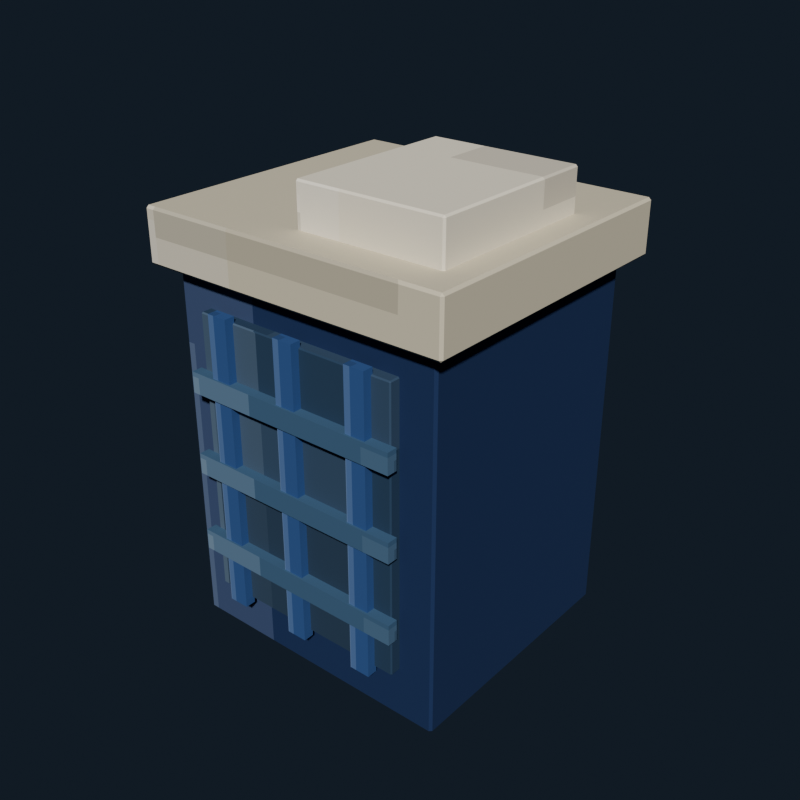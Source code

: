# Source: laundry_hamper_navy.blend  (saved by Blender 5.2.44; exported with 4.5.12 LTS)
import bpy
from mathutils import Matrix  # noqa: F401  (used for matrix-valued properties, if any)

bpy.ops.wm.read_factory_settings(use_empty=True)
scene = bpy.context.scene
scene.name = 'Scene'

# ---- collections
col_collection = bpy.data.collections.new('Collection'); scene.collection.children.link(col_collection)

# ---- images (referenced by path relative to the original .blend; pixels are not part of the script)
import os
ASSET_DIR = os.environ.get("B2B_ASSET_DIR", "")  # directory of the original .blend (textures are referenced by path, not embedded)
HERE = os.path.dirname(os.path.abspath(__file__))  # packed textures are extracted next to this script under _unpacked/

def load_image(name, relpath, width, height, colorspace="sRGB"):
    """Load a texture the original file referenced (path relative to the .blend, or extracted next to this script)."""
    p = next((c for c in (os.path.join(HERE, relpath), os.path.join(ASSET_DIR, relpath)) if relpath and os.path.exists(c)), "")
    if p:
        img = bpy.data.images.load(p, check_existing=True)
        img.name = name
    else:  # same state as the original file: an image datablock whose file is absent (Cycles renders it pink)
        img = bpy.data.images.new(name, width, height)
        img.source = "FILE"
        img.filepath = "//" + (relpath or name)
    img.colorspace_settings.name = colorspace
    return img
img_laundry_hamper_navy_pixel_atlas = load_image('laundry_hamper_navy_pixel_atlas', '_unpacked/laundry_hamper_navy_pixel_atlas.2adb3d8f.png', 144, 16, 'sRGB')

# ---- materials (node trees are filled in below, after node groups)
mat_laundry_hamper_navy_pixel_paint = bpy.data.materials.new('Laundry Hamper Navy pixel paint')

# ---- material node trees
mat_laundry_hamper_navy_pixel_paint.use_nodes = True; mat_laundry_hamper_navy_pixel_paint.node_tree.nodes.clear()
_N = mat_laundry_hamper_navy_pixel_paint.node_tree.nodes; _L = mat_laundry_hamper_navy_pixel_paint.node_tree.links
n0 = _N.new('ShaderNodeBsdfPrincipled'); n0.name = 'Principled BSDF'; n0.location = (-200, 100)
n0.inputs[2].default_value = 0.84
n0.inputs[10].default_value = 0.005
n1 = _N.new('ShaderNodeOutputMaterial'); n1.name = 'Material Output'; n1.location = (200, 100)
n2 = _N.new('ShaderNodeTexImage'); n2.name = 'Image Texture'; n2.location = (0, 0)
n2.image = img_laundry_hamper_navy_pixel_atlas
n2.interpolation = 'Closest'
_L.new(n0.outputs[0], n1.inputs[0])
_L.new(n2.outputs[0], n0.inputs[0])
n1.is_active_output = True

# ---- world
world_world = bpy.data.worlds.new('World'); scene.world = world_world
world_world.use_nodes = True; world_world.node_tree.nodes.clear()
_N = world_world.node_tree.nodes; _L = world_world.node_tree.links
n0 = _N.new('ShaderNodeOutputWorld'); n0.name = 'World Output'; n0.location = (200, 100)
n1 = _N.new('ShaderNodeBackground'); n1.name = 'Background'; n1.location = (-200, 100)
n1.inputs[0].default_value = (0.04314, 0.06275, 0.09412, 1.0)
n1.inputs[1].default_value = 0.36
_L.new(n1.outputs[0], n0.inputs[0])
n0.is_active_output = True
world_world.color = (0.05088, 0.05088, 0.05088)
world_world.sun_shadow_jitter_overblur = 0.0

# ---- meshes
me_cube = bpy.data.meshes.new('Cube')
me_cube.from_pydata([(-0.236, -0.216, -0.32), (-0.236, -0.22, -0.316), (-0.24, -0.216, -0.316), (-0.236, -0.22, 0.316), (-0.236, -0.216, 0.32), (-0.24, -0.216, 0.316), (-0.236, 0.216, -0.32), (-0.24, 0.216, -0.316), (-0.236, 0.22, -0.316), (-0.236, 0.216, 0.32), (-0.236, 0.22, 0.316), (-0.24, 0.216, 0.316), (0.236, -0.216, -0.32), (0.24, -0.216, -0.316), (0.236, -0.22, -0.316), (0.236, -0.216, 0.32), (0.236, -0.22, 0.316), (0.24, -0.216, 0.316), (0.236, 0.216, -0.32), (0.236, 0.22, -0.316), (0.24, 0.216, -0.316), (0.236, 0.216, 0.32), (0.24, 0.216, 0.316), (0.236, 0.22, 0.316)], [], [(0, 1, 2), (3, 4, 5), (6, 7, 8), (9, 10, 11), (12, 13, 14), (15, 16, 17), (18, 19, 20), (21, 22, 23), (6, 0, 2, 7), (1, 3, 5, 2), (4, 9, 11, 5), (10, 8, 7, 11), (18, 6, 8, 19), (9, 21, 23, 10), (22, 20, 19, 23), (12, 18, 20, 13), (21, 15, 17, 22), (16, 14, 13, 17), (0, 12, 14, 1), (15, 4, 3, 16), (6, 18, 12, 0), (2, 5, 11, 7), (14, 16, 3, 1), (21, 9, 4, 15), (8, 10, 23, 19), (20, 22, 17, 13)])
_uv = me_cube.uv_layers.new(name='UVMap')
_uv.uv.foreach_set('vector', [0.4631, 0.7205, 0.4631, 0.7225, 0.4629, 0.7205, 0.5122, 0.9431, 0.5124, 0.9431, 0.5122, 0.945, 0.4631, 0.502, 0.4629, 0.502, 0.4631, 0.5, 0.5124, 0.2781, 0.5122, 0.2794, 0.5122, 0.276, 0.4874, 0.7205, 0.4878, 0.7205, 0.4876, 0.7234, 0.5125, 0.7224, 0.5122, 0.7244, 0.5122, 0.721, 0.4874, 0.502, 0.4876, 0.4991, 0.4878, 0.502, 0.5125, 0.5011, 0.5122, 0.502, 0.5122, 0.4986, 0.4631, 0.502, 0.4631, 0.7205, 0.4629, 0.7205, 0.4629, 0.502, 0.4878, 0.055, 0.5122, 0.055, 0.5122, 0.05702, 0.4878, 0.05702, 0.5124, 0.05702, 0.5124, 0.2781, 0.5122, 0.276, 0.5122, 0.05702, 0.5122, 0.2794, 0.4878, 0.2794, 0.4878, 0.2755, 0.5122, 0.276, 0.4874, 0.502, 0.4631, 0.502, 0.4631, 0.5, 0.4876, 0.4991, 0.5124, 0.2781, 0.5125, 0.5011, 0.5122, 0.4986, 0.5122, 0.2794, 0.5122, 0.502, 0.4878, 0.502, 0.4876, 0.4991, 0.5122, 0.4986, 0.4874, 0.7205, 0.4874, 0.502, 0.4878, 0.502, 0.4878, 0.7205, 0.5125, 0.5011, 0.5125, 0.7224, 0.5122, 0.721, 0.5122, 0.502, 0.5122, 0.7244, 0.4876, 0.7234, 0.4878, 0.7205, 0.5122, 0.721, 0.4631, 0.7205, 0.4874, 0.7205, 0.4876, 0.7234, 0.4631, 0.7225, 0.5125, 0.7224, 0.5124, 0.9431, 0.5122, 0.9431, 0.5122, 0.7244, 0.4631, 0.502, 0.4874, 0.502, 0.4874, 0.7205, 0.4631, 0.7205, 0.4878, 0.05702, 0.5122, 0.05702, 0.5122, 0.276, 0.4878, 0.2755, 0.4876, 0.7234, 0.5122, 0.7244, 0.5122, 0.9431, 0.4878, 0.9431, 0.5125, 0.5011, 0.5369, 0.502, 0.5369, 0.7205, 0.5125, 0.7224, 0.4878, 0.2794, 0.5122, 0.2794, 0.5122, 0.4986, 0.4876, 0.4991, 0.4878, 0.502, 0.5122, 0.502, 0.5122, 0.721, 0.4878, 0.7205])
me_cube.materials.append(mat_laundry_hamper_navy_pixel_paint)
me_cube.update()
me_cube_001 = bpy.data.meshes.new('Cube.001')
me_cube_001.from_pydata([(-0.178, -0.0105, -0.24), (-0.178, -0.0125, -0.238), (-0.18, -0.0105, -0.238), (-0.178, -0.0125, 0.238), (-0.178, -0.0105, 0.24), (-0.18, -0.0105, 0.238), (-0.178, 0.0105, -0.24), (-0.18, 0.0105, -0.238), (-0.178, 0.0125, -0.238), (-0.178, 0.0105, 0.24), (-0.178, 0.0125, 0.238), (-0.18, 0.0105, 0.238), (0.178, -0.0105, -0.24), (0.18, -0.0105, -0.238), (0.178, -0.0125, -0.238), (0.178, -0.0105, 0.24), (0.178, -0.0125, 0.238), (0.18, -0.0105, 0.238), (0.178, 0.0105, -0.24), (0.178, 0.0125, -0.238), (0.18, 0.0105, -0.238), (0.178, 0.0105, 0.24), (0.18, 0.0105, 0.238), (0.178, 0.0125, 0.238)], [], [(0, 1, 2), (3, 4, 5), (6, 7, 8), (9, 10, 11), (12, 13, 14), (15, 16, 17), (18, 19, 20), (21, 22, 23), (6, 0, 2, 7), (1, 3, 5, 2), (4, 9, 11, 5), (10, 8, 7, 11), (18, 6, 8, 19), (9, 21, 23, 10), (22, 20, 19, 23), (12, 18, 20, 13), (21, 15, 17, 22), (16, 14, 13, 17), (0, 12, 14, 1), (15, 4, 3, 16), (6, 18, 12, 0), (2, 5, 11, 7), (14, 16, 3, 1), (21, 9, 4, 15), (8, 10, 23, 19), (20, 22, 17, 13)])
_uv = me_cube_001.uv_layers.new(name='UVMap')
_uv.uv.foreach_set('vector', [0.2408, 0.7047, 0.2408, 0.7225, 0.2407, 0.7047, 0.29, 0.9438, 0.2901, 0.9438, 0.29, 0.945, 0.2408, 0.5178, 0.2407, 0.5178, 0.2408, 0.5, 0.2901, 0.2724, 0.29, 0.2787, 0.29, 0.2641, 0.2653, 0.7047, 0.2655, 0.7047, 0.2654, 0.7231, 0.2902, 0.7142, 0.29, 0.7237, 0.29, 0.7092, 0.2653, 0.5178, 0.2654, 0.4994, 0.2655, 0.5178, 0.2902, 0.513, 0.29, 0.5178, 0.29, 0.4991, 0.2408, 0.5178, 0.2408, 0.7047, 0.2407, 0.7047, 0.2407, 0.5178, 0.2655, 0.055, 0.29, 0.055, 0.29, 0.0728, 0.2655, 0.0728, 0.2901, 0.0728, 0.2901, 0.2724, 0.29, 0.2641, 0.29, 0.0728, 0.29, 0.2787, 0.2655, 0.2787, 0.2655, 0.2597, 0.29, 0.2641, 0.2653, 0.5178, 0.2408, 0.5178, 0.2408, 0.5, 0.2654, 0.4994, 0.2901, 0.2724, 0.2902, 0.513, 0.29, 0.4991, 0.29, 0.2787, 0.29, 0.5178, 0.2655, 0.5178, 0.2654, 0.4994, 0.29, 0.4991, 0.2653, 0.7047, 0.2653, 0.5178, 0.2655, 0.5178, 0.2655, 0.7047, 0.2902, 0.513, 0.2902, 0.7142, 0.29, 0.7092, 0.29, 0.5178, 0.29, 0.7237, 0.2654, 0.7231, 0.2655, 0.7047, 0.29, 0.7092, 0.2408, 0.7047, 0.2653, 0.7047, 0.2654, 0.7231, 0.2408, 0.7225, 0.2902, 0.7142, 0.2901, 0.9438, 0.29, 0.9438, 0.29, 0.7237, 0.2408, 0.5178, 0.2653, 0.5178, 0.2653, 0.7047, 0.2408, 0.7047, 0.2655, 0.0728, 0.29, 0.0728, 0.29, 0.2641, 0.2655, 0.2597, 0.2654, 0.7231, 0.29, 0.7237, 0.29, 0.9438, 0.2655, 0.9438, 0.2902, 0.513, 0.3147, 0.5178, 0.3147, 0.7047, 0.2902, 0.7142, 0.2655, 0.2787, 0.29, 0.2787, 0.29, 0.4991, 0.2654, 0.4994, 0.2655, 0.5178, 0.29, 0.5178, 0.29, 0.7092, 0.2655, 0.7047])
me_cube_001.materials.append(mat_laundry_hamper_navy_pixel_paint)
me_cube_001.update()
me_cube_002 = bpy.data.meshes.new('Cube.002')
me_cube_002.from_pydata([(-0.0175, -0.009, -0.25), (-0.0175, -0.009, 0.25), (-0.0175, 0.009, -0.25), (-0.0175, 0.009, 0.25), (0.0175, -0.009, -0.25), (0.0175, -0.009, 0.25), (0.0175, 0.009, -0.25), (0.0175, 0.009, 0.25)], [], [(0, 1, 3, 2), (2, 3, 7, 6), (6, 7, 5, 4), (4, 5, 1, 0), (2, 6, 4, 0), (7, 3, 1, 5)])
_uv = me_cube_002.uv_layers.new(name='UVMap')
_uv.uv.foreach_set('vector', [0.5987, 0.055, 0.6235, 0.055, 0.6235, 0.2775, 0.5987, 0.2775, 0.5987, 0.2775, 0.6235, 0.2775, 0.6235, 0.5, 0.5987, 0.5, 0.5987, 0.5, 0.6235, 0.5, 0.6235, 0.7225, 0.5987, 0.7225, 0.5987, 0.7225, 0.6235, 0.7225, 0.6235, 0.945, 0.5987, 0.945, 0.574, 0.5, 0.5987, 0.5, 0.5987, 0.7225, 0.574, 0.7225, 0.6235, 0.5, 0.6482, 0.5, 0.6482, 0.7225, 0.6235, 0.7225])
me_cube_002.materials.append(mat_laundry_hamper_navy_pixel_paint)
me_cube_002.update()
me_cube_003 = bpy.data.meshes.new('Cube.003')
me_cube_003.from_pydata([(-0.0175, -0.009, -0.25), (-0.0175, -0.009, 0.25), (-0.0175, 0.009, -0.25), (-0.0175, 0.009, 0.25), (0.0175, -0.009, -0.25), (0.0175, -0.009, 0.25), (0.0175, 0.009, -0.25), (0.0175, 0.009, 0.25)], [], [(0, 1, 3, 2), (2, 3, 7, 6), (6, 7, 5, 4), (4, 5, 1, 0), (2, 6, 4, 0), (7, 3, 1, 5)])
_uv = me_cube_003.uv_layers.new(name='UVMap')
_uv.uv.foreach_set('vector', [0.5987, 0.055, 0.6235, 0.055, 0.6235, 0.2775, 0.5987, 0.2775, 0.5987, 0.2775, 0.6235, 0.2775, 0.6235, 0.5, 0.5987, 0.5, 0.5987, 0.5, 0.6235, 0.5, 0.6235, 0.7225, 0.5987, 0.7225, 0.5987, 0.7225, 0.6235, 0.7225, 0.6235, 0.945, 0.5987, 0.945, 0.574, 0.5, 0.5987, 0.5, 0.5987, 0.7225, 0.574, 0.7225, 0.6235, 0.5, 0.6482, 0.5, 0.6482, 0.7225, 0.6235, 0.7225])
me_cube_003.materials.append(mat_laundry_hamper_navy_pixel_paint)
me_cube_003.update()
me_cube_004 = bpy.data.meshes.new('Cube.004')
me_cube_004.from_pydata([(-0.0175, -0.009, -0.25), (-0.0175, -0.009, 0.25), (-0.0175, 0.009, -0.25), (-0.0175, 0.009, 0.25), (0.0175, -0.009, -0.25), (0.0175, -0.009, 0.25), (0.0175, 0.009, -0.25), (0.0175, 0.009, 0.25)], [], [(0, 1, 3, 2), (2, 3, 7, 6), (6, 7, 5, 4), (4, 5, 1, 0), (2, 6, 4, 0), (7, 3, 1, 5)])
_uv = me_cube_004.uv_layers.new(name='UVMap')
_uv.uv.foreach_set('vector', [0.5987, 0.055, 0.6235, 0.055, 0.6235, 0.2775, 0.5987, 0.2775, 0.5987, 0.2775, 0.6235, 0.2775, 0.6235, 0.5, 0.5987, 0.5, 0.5987, 0.5, 0.6235, 0.5, 0.6235, 0.7225, 0.5987, 0.7225, 0.5987, 0.7225, 0.6235, 0.7225, 0.6235, 0.945, 0.5987, 0.945, 0.574, 0.5, 0.5987, 0.5, 0.5987, 0.7225, 0.574, 0.7225, 0.6235, 0.5, 0.6482, 0.5, 0.6482, 0.7225, 0.6235, 0.7225])
me_cube_004.materials.append(mat_laundry_hamper_navy_pixel_paint)
me_cube_004.update()
me_cube_005 = bpy.data.meshes.new('Cube.005')
me_cube_005.from_pydata([(-0.19, -0.009, -0.0175), (-0.19, -0.009, 0.0175), (-0.19, 0.009, -0.0175), (-0.19, 0.009, 0.0175), (0.19, -0.009, -0.0175), (0.19, -0.009, 0.0175), (0.19, 0.009, -0.0175), (0.19, 0.009, 0.0175)], [], [(0, 1, 3, 2), (2, 3, 7, 6), (6, 7, 5, 4), (4, 5, 1, 0), (2, 6, 4, 0), (7, 3, 1, 5)])
_uv = me_cube_005.uv_layers.new(name='UVMap')
_uv.uv.foreach_set('vector', [0.3765, 0.055, 0.4013, 0.055, 0.4013, 0.2775, 0.3765, 0.2775, 0.3765, 0.2775, 0.4013, 0.2775, 0.4013, 0.5, 0.3765, 0.5, 0.3765, 0.5, 0.4013, 0.5, 0.4013, 0.7225, 0.3765, 0.7225, 0.3765, 0.7225, 0.4013, 0.7225, 0.4013, 0.945, 0.3765, 0.945, 0.3518, 0.5, 0.3765, 0.5, 0.3765, 0.7225, 0.3518, 0.7225, 0.4013, 0.5, 0.426, 0.5, 0.426, 0.7225, 0.4013, 0.7225])
me_cube_005.materials.append(mat_laundry_hamper_navy_pixel_paint)
me_cube_005.update()
me_cube_006 = bpy.data.meshes.new('Cube.006')
me_cube_006.from_pydata([(-0.19, -0.009, -0.0175), (-0.19, -0.009, 0.0175), (-0.19, 0.009, -0.0175), (-0.19, 0.009, 0.0175), (0.19, -0.009, -0.0175), (0.19, -0.009, 0.0175), (0.19, 0.009, -0.0175), (0.19, 0.009, 0.0175)], [], [(0, 1, 3, 2), (2, 3, 7, 6), (6, 7, 5, 4), (4, 5, 1, 0), (2, 6, 4, 0), (7, 3, 1, 5)])
_uv = me_cube_006.uv_layers.new(name='UVMap')
_uv.uv.foreach_set('vector', [0.3765, 0.055, 0.4013, 0.055, 0.4013, 0.2775, 0.3765, 0.2775, 0.3765, 0.2775, 0.4013, 0.2775, 0.4013, 0.5, 0.3765, 0.5, 0.3765, 0.5, 0.4013, 0.5, 0.4013, 0.7225, 0.3765, 0.7225, 0.3765, 0.7225, 0.4013, 0.7225, 0.4013, 0.945, 0.3765, 0.945, 0.3518, 0.5, 0.3765, 0.5, 0.3765, 0.7225, 0.3518, 0.7225, 0.4013, 0.5, 0.426, 0.5, 0.426, 0.7225, 0.4013, 0.7225])
me_cube_006.materials.append(mat_laundry_hamper_navy_pixel_paint)
me_cube_006.update()
me_cube_007 = bpy.data.meshes.new('Cube.007')
me_cube_007.from_pydata([(-0.19, -0.009, -0.0175), (-0.19, -0.009, 0.0175), (-0.19, 0.009, -0.0175), (-0.19, 0.009, 0.0175), (0.19, -0.009, -0.0175), (0.19, -0.009, 0.0175), (0.19, 0.009, -0.0175), (0.19, 0.009, 0.0175)], [], [(0, 1, 3, 2), (2, 3, 7, 6), (6, 7, 5, 4), (4, 5, 1, 0), (2, 6, 4, 0), (7, 3, 1, 5)])
_uv = me_cube_007.uv_layers.new(name='UVMap')
_uv.uv.foreach_set('vector', [0.3765, 0.055, 0.4013, 0.055, 0.4013, 0.2775, 0.3765, 0.2775, 0.3765, 0.2775, 0.4013, 0.2775, 0.4013, 0.5, 0.3765, 0.5, 0.3765, 0.5, 0.4013, 0.5, 0.4013, 0.7225, 0.3765, 0.7225, 0.3765, 0.7225, 0.4013, 0.7225, 0.4013, 0.945, 0.3765, 0.945, 0.3518, 0.5, 0.3765, 0.5, 0.3765, 0.7225, 0.3518, 0.7225, 0.4013, 0.5, 0.426, 0.5, 0.426, 0.7225, 0.4013, 0.7225])
me_cube_007.materials.append(mat_laundry_hamper_navy_pixel_paint)
me_cube_007.update()
me_cube_008 = bpy.data.meshes.new('Cube.008')
me_cube_008.from_pydata([(-0.266, -0.246, -0.045), (-0.266, -0.25, -0.041), (-0.27, -0.246, -0.041), (-0.266, -0.25, 0.041), (-0.266, -0.246, 0.045), (-0.27, -0.246, 0.041), (-0.266, 0.246, -0.045), (-0.27, 0.246, -0.041), (-0.266, 0.25, -0.041), (-0.266, 0.246, 0.045), (-0.266, 0.25, 0.041), (-0.27, 0.246, 0.041), (0.266, -0.246, -0.045), (0.27, -0.246, -0.041), (0.266, -0.25, -0.041), (0.266, -0.246, 0.045), (0.266, -0.25, 0.041), (0.27, -0.246, 0.041), (0.266, 0.246, -0.045), (0.266, 0.25, -0.041), (0.27, 0.246, -0.041), (0.266, 0.246, 0.045), (0.27, 0.246, 0.041), (0.266, 0.25, 0.041)], [], [(0, 1, 2), (3, 4, 5), (6, 7, 8), (9, 10, 11), (12, 13, 14), (15, 16, 17), (18, 19, 20), (21, 22, 23), (6, 0, 2, 7), (1, 3, 5, 2), (4, 9, 11, 5), (10, 8, 7, 11), (18, 6, 8, 19), (9, 21, 23, 10), (22, 20, 19, 23), (12, 18, 20, 13), (21, 15, 17, 22), (16, 14, 13, 17), (0, 12, 14, 1), (15, 4, 3, 16), (6, 18, 12, 0), (2, 5, 11, 7), (14, 16, 3, 1), (21, 9, 4, 15), (8, 10, 23, 19), (20, 22, 17, 13)])
_uv = me_cube_008.uv_layers.new(name='UVMap')
_uv.uv.foreach_set('vector', [0.6853, 0.7207, 0.6853, 0.7225, 0.6851, 0.7207, 0.7335, 0.9434, 0.7346, 0.9434, 0.7335, 0.945, 0.6853, 0.5018, 0.6851, 0.5018, 0.6853, 0.5, 0.7346, 0.278, 0.7335, 0.2791, 0.7335, 0.2762, 0.7097, 0.7207, 0.7107, 0.7207, 0.7103, 0.7233, 0.7347, 0.7224, 0.7335, 0.7241, 0.7335, 0.7212, 0.7097, 0.5018, 0.7103, 0.4992, 0.7107, 0.5018, 0.7347, 0.5009, 0.7335, 0.5018, 0.7335, 0.4988, 0.6853, 0.5018, 0.6853, 0.7207, 0.6851, 0.7207, 0.6851, 0.5018, 0.711, 0.055, 0.7335, 0.055, 0.7335, 0.05678, 0.711, 0.05678, 0.7346, 0.05678, 0.7346, 0.278, 0.7335, 0.2762, 0.7335, 0.05678, 0.7335, 0.2791, 0.711, 0.2791, 0.711, 0.2757, 0.7335, 0.2762, 0.7097, 0.5018, 0.6853, 0.5018, 0.6853, 0.5, 0.7103, 0.4992, 0.7346, 0.278, 0.7347, 0.5009, 0.7335, 0.4988, 0.7335, 0.2791, 0.7335, 0.5018, 0.7107, 0.5018, 0.7103, 0.4992, 0.7335, 0.4988, 0.7097, 0.7207, 0.7097, 0.5018, 0.7107, 0.5018, 0.7107, 0.7207, 0.7347, 0.5009, 0.7347, 0.7224, 0.7335, 0.7212, 0.7335, 0.5018, 0.7335, 0.7241, 0.7103, 0.7233, 0.7107, 0.7207, 0.7335, 0.7212, 0.6853, 0.7207, 0.7097, 0.7207, 0.7103, 0.7233, 0.6853, 0.7225, 0.7347, 0.7224, 0.7346, 0.9434, 0.7335, 0.9434, 0.7335, 0.7241, 0.6853, 0.5018, 0.7097, 0.5018, 0.7097, 0.7207, 0.6853, 0.7207, 0.711, 0.05678, 0.7335, 0.05678, 0.7335, 0.2762, 0.711, 0.2757, 0.7103, 0.7233, 0.7335, 0.7241, 0.7335, 0.9434, 0.711, 0.9434, 0.7347, 0.5009, 0.7591, 0.5018, 0.7591, 0.7207, 0.7347, 0.7224, 0.711, 0.2791, 0.7335, 0.2791, 0.7335, 0.4988, 0.7103, 0.4992, 0.7107, 0.5018, 0.7335, 0.5018, 0.7335, 0.7212, 0.7107, 0.7207])
me_cube_008.materials.append(mat_laundry_hamper_navy_pixel_paint)
me_cube_008.update()
me_cube_009 = bpy.data.meshes.new('Cube.009')
me_cube_009.from_pydata([(-0.122, -0.147, -0.045), (-0.122, -0.15, -0.042), (-0.125, -0.147, -0.042), (-0.122, -0.15, 0.042), (-0.122, -0.147, 0.045), (-0.125, -0.147, 0.042), (-0.122, 0.147, -0.045), (-0.125, 0.147, -0.042), (-0.122, 0.15, -0.042), (-0.122, 0.147, 0.045), (-0.122, 0.15, 0.042), (-0.125, 0.147, 0.042), (0.122, -0.147, -0.045), (0.125, -0.147, -0.042), (0.122, -0.15, -0.042), (0.122, -0.147, 0.045), (0.122, -0.15, 0.042), (0.125, -0.147, 0.042), (0.122, 0.147, -0.045), (0.122, 0.15, -0.042), (0.125, 0.147, -0.042), (0.122, 0.147, 0.045), (0.125, 0.147, 0.042), (0.122, 0.15, 0.042)], [], [(0, 1, 2), (3, 4, 5), (6, 7, 8), (9, 10, 11), (12, 13, 14), (15, 16, 17), (18, 19, 20), (21, 22, 23), (6, 0, 2, 7), (1, 3, 5, 2), (4, 9, 11, 5), (10, 8, 7, 11), (18, 6, 8, 19), (9, 21, 23, 10), (22, 20, 19, 23), (12, 18, 20, 13), (21, 15, 17, 22), (16, 14, 13, 17), (0, 12, 14, 1), (15, 4, 3, 16), (6, 18, 12, 0), (2, 5, 11, 7), (14, 16, 3, 1), (21, 9, 4, 15), (8, 10, 23, 19), (20, 22, 17, 13)])
_uv = me_cube_009.uv_layers.new(name='UVMap')
_uv.uv.foreach_set('vector', [0.7965, 0.7203, 0.7965, 0.7225, 0.7962, 0.7203, 0.8449, 0.9423, 0.8457, 0.9423, 0.8449, 0.945, 0.7965, 0.5022, 0.7962, 0.5022, 0.7965, 0.5, 0.8457, 0.2785, 0.8449, 0.2802, 0.8449, 0.2758, 0.8207, 0.7203, 0.8216, 0.7203, 0.8212, 0.7238, 0.8458, 0.7227, 0.8449, 0.7252, 0.8449, 0.7208, 0.8207, 0.5022, 0.8212, 0.4987, 0.8216, 0.5022, 0.8458, 0.501, 0.8449, 0.5022, 0.8449, 0.498, 0.7965, 0.5022, 0.7965, 0.7203, 0.7962, 0.7203, 0.7962, 0.5022, 0.8218, 0.055, 0.8449, 0.055, 0.8449, 0.05723, 0.8218, 0.05723, 0.8457, 0.05723, 0.8457, 0.2785, 0.8449, 0.2758, 0.8449, 0.05723, 0.8449, 0.2802, 0.8218, 0.2802, 0.8218, 0.2753, 0.8449, 0.2758, 0.8207, 0.5022, 0.7965, 0.5022, 0.7965, 0.5, 0.8212, 0.4987, 0.8457, 0.2785, 0.8458, 0.501, 0.8449, 0.498, 0.8449, 0.2802, 0.8449, 0.5022, 0.8216, 0.5022, 0.8212, 0.4987, 0.8449, 0.498, 0.8207, 0.7203, 0.8207, 0.5022, 0.8216, 0.5022, 0.8216, 0.7203, 0.8458, 0.501, 0.8458, 0.7227, 0.8449, 0.7208, 0.8449, 0.5022, 0.8449, 0.7252, 0.8212, 0.7238, 0.8216, 0.7203, 0.8449, 0.7208, 0.7965, 0.7203, 0.8207, 0.7203, 0.8212, 0.7238, 0.7965, 0.7225, 0.8458, 0.7227, 0.8457, 0.9423, 0.8449, 0.9423, 0.8449, 0.7252, 0.7965, 0.5022, 0.8207, 0.5022, 0.8207, 0.7203, 0.7965, 0.7203, 0.8218, 0.05723, 0.8449, 0.05723, 0.8449, 0.2758, 0.8218, 0.2753, 0.8212, 0.7238, 0.8449, 0.7252, 0.8449, 0.9423, 0.8218, 0.9423, 0.8458, 0.501, 0.8701, 0.5022, 0.8701, 0.7203, 0.8458, 0.7227, 0.8218, 0.2802, 0.8449, 0.2802, 0.8449, 0.498, 0.8212, 0.4987, 0.8216, 0.5022, 0.8449, 0.5022, 0.8449, 0.7208, 0.8216, 0.7203])
me_cube_009.materials.append(mat_laundry_hamper_navy_pixel_paint)
me_cube_009.update()

# ---- objects
ob_hamperbody = bpy.data.objects.new('HamperBody', me_cube)
ob_hamperinset = bpy.data.objects.new('HamperInset', me_cube_001)
ob_hamperweavev__0_13 = bpy.data.objects.new('HamperWeaveV_-0.13', me_cube_002)
ob_hamperweavev_0_0 = bpy.data.objects.new('HamperWeaveV_0.0', me_cube_003)
ob_hamperweavev_0_13 = bpy.data.objects.new('HamperWeaveV_0.13', me_cube_004)
ob_hamperweaveh_0_2 = bpy.data.objects.new('HamperWeaveH_0.2', me_cube_005)
ob_hamperweaveh_0_34 = bpy.data.objects.new('HamperWeaveH_0.34', me_cube_006)
ob_hamperweaveh_0_48 = bpy.data.objects.new('HamperWeaveH_0.48', me_cube_007)
ob_hamperrim = bpy.data.objects.new('HamperRim', me_cube_008)
ob_foldedcloth = bpy.data.objects.new('FoldedCloth', me_cube_009)

# ---- transforms, parenting, visibility, modifiers, constraints
ob_hamperbody.location = (0.0, 0.0, 0.34)
ob_hamperinset.location = (0.0, -0.226, 0.35)
ob_hamperweavev__0_13.location = (-0.13, -0.244, 0.35)
ob_hamperweavev_0_0.location = (0.0, -0.244, 0.35)
ob_hamperweavev_0_13.location = (0.13, -0.244, 0.35)
ob_hamperweaveh_0_2.location = (0.0, -0.247, 0.2)
ob_hamperweaveh_0_34.location = (0.0, -0.247, 0.34)
ob_hamperweaveh_0_48.location = (0.0, -0.247, 0.48)
ob_hamperrim.location = (0.0, 0.0, 0.69)
ob_foldedcloth.location = (0.1, -0.04, 0.76)

# ---- collection membership
col_collection.objects.link(ob_hamperbody)
col_collection.objects.link(ob_hamperinset)
col_collection.objects.link(ob_hamperweavev__0_13)
col_collection.objects.link(ob_hamperweavev_0_0)
col_collection.objects.link(ob_hamperweavev_0_13)
col_collection.objects.link(ob_hamperweaveh_0_2)
col_collection.objects.link(ob_hamperweaveh_0_34)
col_collection.objects.link(ob_hamperweaveh_0_48)
col_collection.objects.link(ob_hamperrim)
col_collection.objects.link(ob_foldedcloth)

# ---- scene / render settings (as saved in the file)
scene.frame_start = 1; scene.frame_end = 250; scene.frame_set(1)
scene.render.engine = 'BLENDER_EEVEE_NEXT'
scene.render.resolution_x = 640
scene.render.resolution_y = 640
scene.render.bake_bias = 0.0
scene.render.bake_samples = 0
scene.render.compositor_device = 'GPU'
scene.eevee.use_volume_custom_range = False
scene.eevee.fast_gi_thickness_near = 0.1
scene.eevee.fast_gi_thickness_far = 0.0
scene.eevee.ray_tracing_options.screen_trace_thickness = 0.1
scene.view_settings.look = 'AgX - Medium High Contrast'
bpy.context.view_layer.update()

# ---- added for rendering (the .blend has no active camera and no usable light): camera, sun
cam_auto = bpy.data.cameras.new('AutoCamera')
cam_auto.lens = 50.0
cam_auto.sensor_width = 36.0
cam_auto.clip_end = 1000.0
ob_auto_camera = bpy.data.objects.new('AutoCamera', cam_auto)
scene.collection.objects.link(ob_auto_camera)
ob_auto_camera.location = (0.998154, -1.20079, 1.21102)
ob_auto_camera.rotation_euler = (1.09748, -7.21219e-08, 0.694738)
scene.camera = ob_auto_camera
light_auto_sun = bpy.data.lights.new('AutoSun', 'SUN')
light_auto_sun.energy = 3.0
light_auto_sun.angle = 0.0523599
ob_auto_sun = bpy.data.objects.new('AutoSun', light_auto_sun)
scene.collection.objects.link(ob_auto_sun)
ob_auto_sun.rotation_euler = (0.872665, 0.174533, 0.523599)
bpy.context.view_layer.update()
